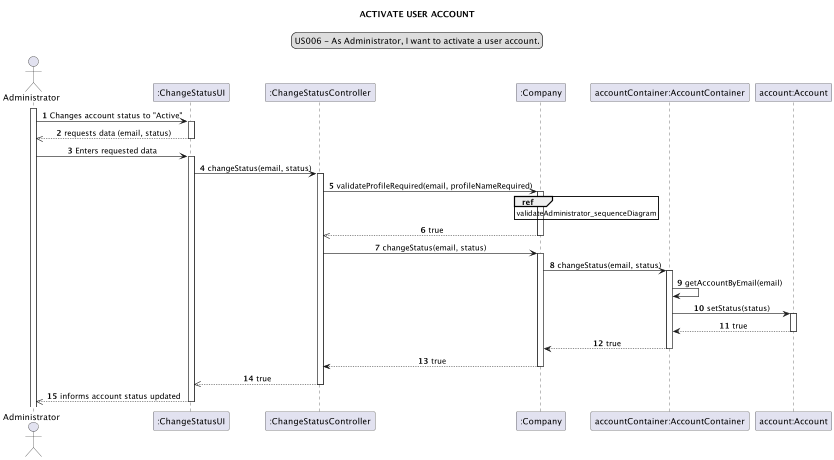

The diagram above was rendered by PlantUML. Its source (embedded in the PNG):
@startuml
legend top
US006 - As Administrator, I want to activate a user account.
end legend
skinparam sequenceMessageAlign center
title ACTIVATE USER ACCOUNT
autonumber
actor "Administrator" as administrator
participant ":ChangeStatusUI" as ui
participant ":ChangeStatusController" as controller
participant ":Company" as company
participant "accountContainer:AccountContainer" as container
participant "account:Account" as account

activate administrator
administrator -> ui : Changes account status to "Active"
activate ui
ui -->> administrator: requests data (email, status)
deactivate ui
administrator -> ui: Enters requested data
activate ui
ui -> controller: changeStatus(email, status)
activate controller
controller -> company: validateProfileRequired(email, profileNameRequired)
activate company
ref over company: validateAdministrator_sequenceDiagram
company -->> controller: true
deactivate company
controller -> company: changeStatus(email, status)
activate company
company -> container: changeStatus(email, status)
activate container
container -> container: getAccountByEmail(email)
container -> account: setStatus(status)
activate account
container <-- account: true
deactivate account
container --> company: true
deactivate container
company --> controller: true
deactivate company
controller -->> ui: true
deactivate controller
ui -->> administrator: informs account status updated
deactivate ui

@enduml